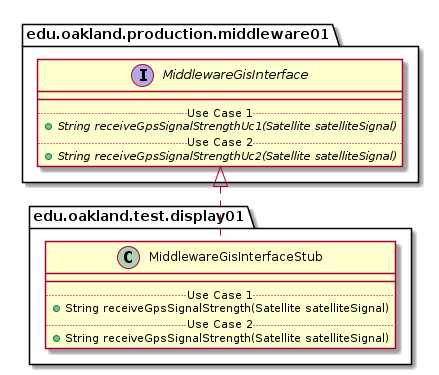

The diagram above was rendered by PlantUML. Its source (embedded in the PNG):
@startuml MiddlewareGisInterfaceStub_Closure


package edu.oakland.test.display01 {
    class MiddlewareGisInterfaceStub {
        __
        .. Use Case 1 ..
        + String receiveGpsSignalStrength(Satellite satelliteSignal)
        .. Use Case 2 ..
        + String receiveGpsSignalStrength(Satellite satelliteSignal)
    }
}






package edu.oakland.production.middleware01 {
    interface MiddlewareGisInterface {
        __
        .. Use Case 1 ..
        {abstract} + String receiveGpsSignalStrengthUc1(Satellite satelliteSignal)
        .. Use Case 2 ..
        {abstract} + String receiveGpsSignalStrengthUc2(Satellite satelliteSignal)
    }
}






MiddlewareGisInterfaceStub .up.|> MiddlewareGisInterface

@enduml